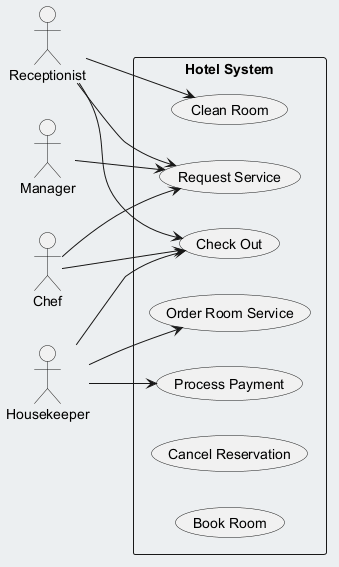

The diagram above was rendered by PlantUML. Its source (embedded in the PNG):
@startuml
skinparam backgroundColor #ECEFF1
skinparam classBackgroundColor #FFFFFF
skinparam classBorderColor #455A64
left to right direction
actor "Chef" as Chef
actor "Receptionist" as Receptionist
actor "Manager" as Manager
actor "Housekeeper" as Housekeeper
rectangle "Hotel System" {
  usecase "Clean Room" as UC_CleanRoom
  usecase "Check Out" as UC_CheckOut
  usecase "Process Payment" as UC_ProcessPayment
  usecase "Request Service" as UC_RequestService
  usecase "Order Room Service" as UC_OrderRoomService
  usecase "Cancel Reservation" as UC_CancelReservation
  usecase "Book Room" as UC_BookRoom
}
Chef --> UC_RequestService
Chef --> UC_CheckOut
Receptionist --> UC_CleanRoom
Receptionist --> UC_CheckOut
Receptionist --> UC_RequestService
Manager --> UC_RequestService
Housekeeper --> UC_ProcessPayment
Housekeeper --> UC_OrderRoomService
Housekeeper --> UC_CheckOut
@enduml